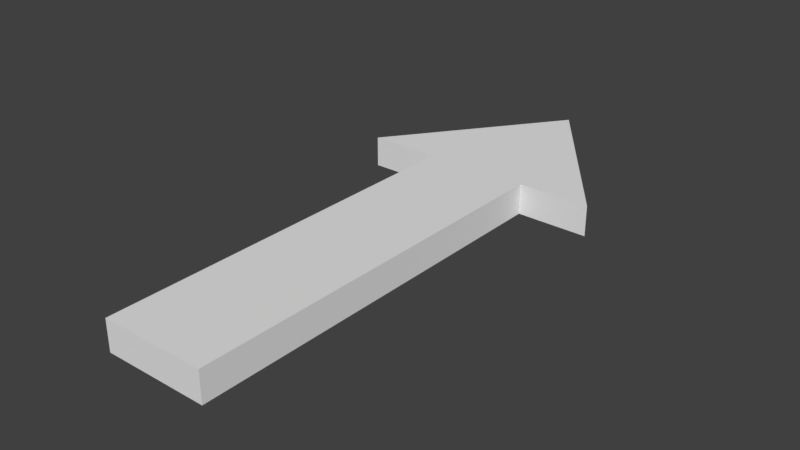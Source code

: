 # Source: Arrow.blend  (saved by Blender 2.79.0; exported with 4.5.12 LTS)
import bpy
from mathutils import Matrix  # noqa: F401  (used for matrix-valued properties, if any)

bpy.ops.wm.read_factory_settings(use_empty=True)
scene = bpy.context.scene
scene.name = 'Scene'

# ---- collections
col_collection_1 = bpy.data.collections.new('Collection 1'); scene.collection.children.link(col_collection_1)

# ---- materials (node trees are filled in below, after node groups)
mat_material = bpy.data.materials.new('Material')
mat_material.alpha_threshold = 0.0
mat_material.use_transparent_shadow = False
mat_material.roughness = 0.5
mat_material.line_color = (0.0, 0.0, 0.0, 1.0)

# ---- material node trees

# ---- world
world_world = bpy.data.worlds.new('World'); scene.world = world_world
world_world.color = (0.05088, 0.05088, 0.05088)
world_world.use_sun_shadow = False
world_world.sun_shadow_jitter_overblur = 0.0
world_world.cycles.sampling_method = 'MANUAL'

# ---- meshes
me_cube = bpy.data.meshes.new('Cube')
me_cube.from_pydata([(0.0, 1.639, -0.07537), (0.0, 1.639, 0.07537), (0.6081, 0.8199, 0.07537), (0.6081, 0.8199, -0.07537), (-0.6081, 0.8199, 0.07537), (-0.6081, 0.8199, -0.07537), (-0.256, -1.11, -0.07537), (-0.256, -1.11, 0.07537), (-0.256, 0.8199, -0.07537), (-0.256, 0.8199, 0.07537), (0.256, -1.11, -0.07537), (0.256, -1.11, 0.07537), (0.256, 0.8199, -0.07537), (0.256, 0.8199, 0.07537)], [], [(4, 2, 1), (5, 4, 1, 0), (2, 3, 0, 1), (3, 5, 0), (5, 3, 2, 4), (6, 7, 9, 8), (8, 9, 13, 12), (12, 13, 11, 10), (10, 11, 7, 6), (8, 12, 10, 6), (13, 9, 7, 11)])
me_cube.materials.append(mat_material)
me_cube.use_remesh_preserve_volume = False
me_cube.use_remesh_preserve_attributes = False
me_cube.use_mirror_vertex_groups = False
me_cube.update()

# ---- objects
ob_cube = bpy.data.objects.new('Cube', me_cube)

# ---- transforms, parenting, visibility, modifiers, constraints
ob_cube.location = (0.0, 0.0, 0.0)
ob_cube.lock_rotations_4d = False
ob_cube.empty_display_type = 'ARROWS'
ob_cube.lineart.crease_threshold = 0.0

# ---- collection membership
col_collection_1.objects.link(ob_cube)

# ---- scene / render settings (as saved in the file)
scene.frame_start = 1; scene.frame_end = 250; scene.frame_set(1)
scene.render.engine = 'BLENDER_EEVEE_NEXT'
scene.render.resolution_percentage = 50
scene.render.dither_intensity = 0.0
scene.cycles.use_denoising = False
scene.cycles.samples = 128
scene.cycles.sampling_pattern = 'TABULATED_SOBOL'
scene.cycles.use_adaptive_sampling = False
scene.cycles.use_light_tree = False
scene.cycles.blur_glossy = 0.0
scene.cycles.sample_clamp_indirect = 0.0
scene.view_settings.view_transform = 'Standard'
bpy.context.view_layer.update()

# ---- added for rendering (the .blend has no active camera and no usable light): camera, sun
cam_auto = bpy.data.cameras.new('AutoCamera')
cam_auto.lens = 50.0
cam_auto.sensor_width = 36.0
cam_auto.clip_end = 1000.0
ob_auto_camera = bpy.data.objects.new('AutoCamera', cam_auto)
scene.collection.objects.link(ob_auto_camera)
ob_auto_camera.location = (2.78538, -3.07794, 2.2283)
ob_auto_camera.rotation_euler = (1.09748, -7.21219e-08, 0.694738)
scene.camera = ob_auto_camera
light_auto_sun = bpy.data.lights.new('AutoSun', 'SUN')
light_auto_sun.energy = 3.0
light_auto_sun.angle = 0.0523599
ob_auto_sun = bpy.data.objects.new('AutoSun', light_auto_sun)
scene.collection.objects.link(ob_auto_sun)
ob_auto_sun.rotation_euler = (0.872665, 0.174533, 0.523599)
bpy.context.view_layer.update()
